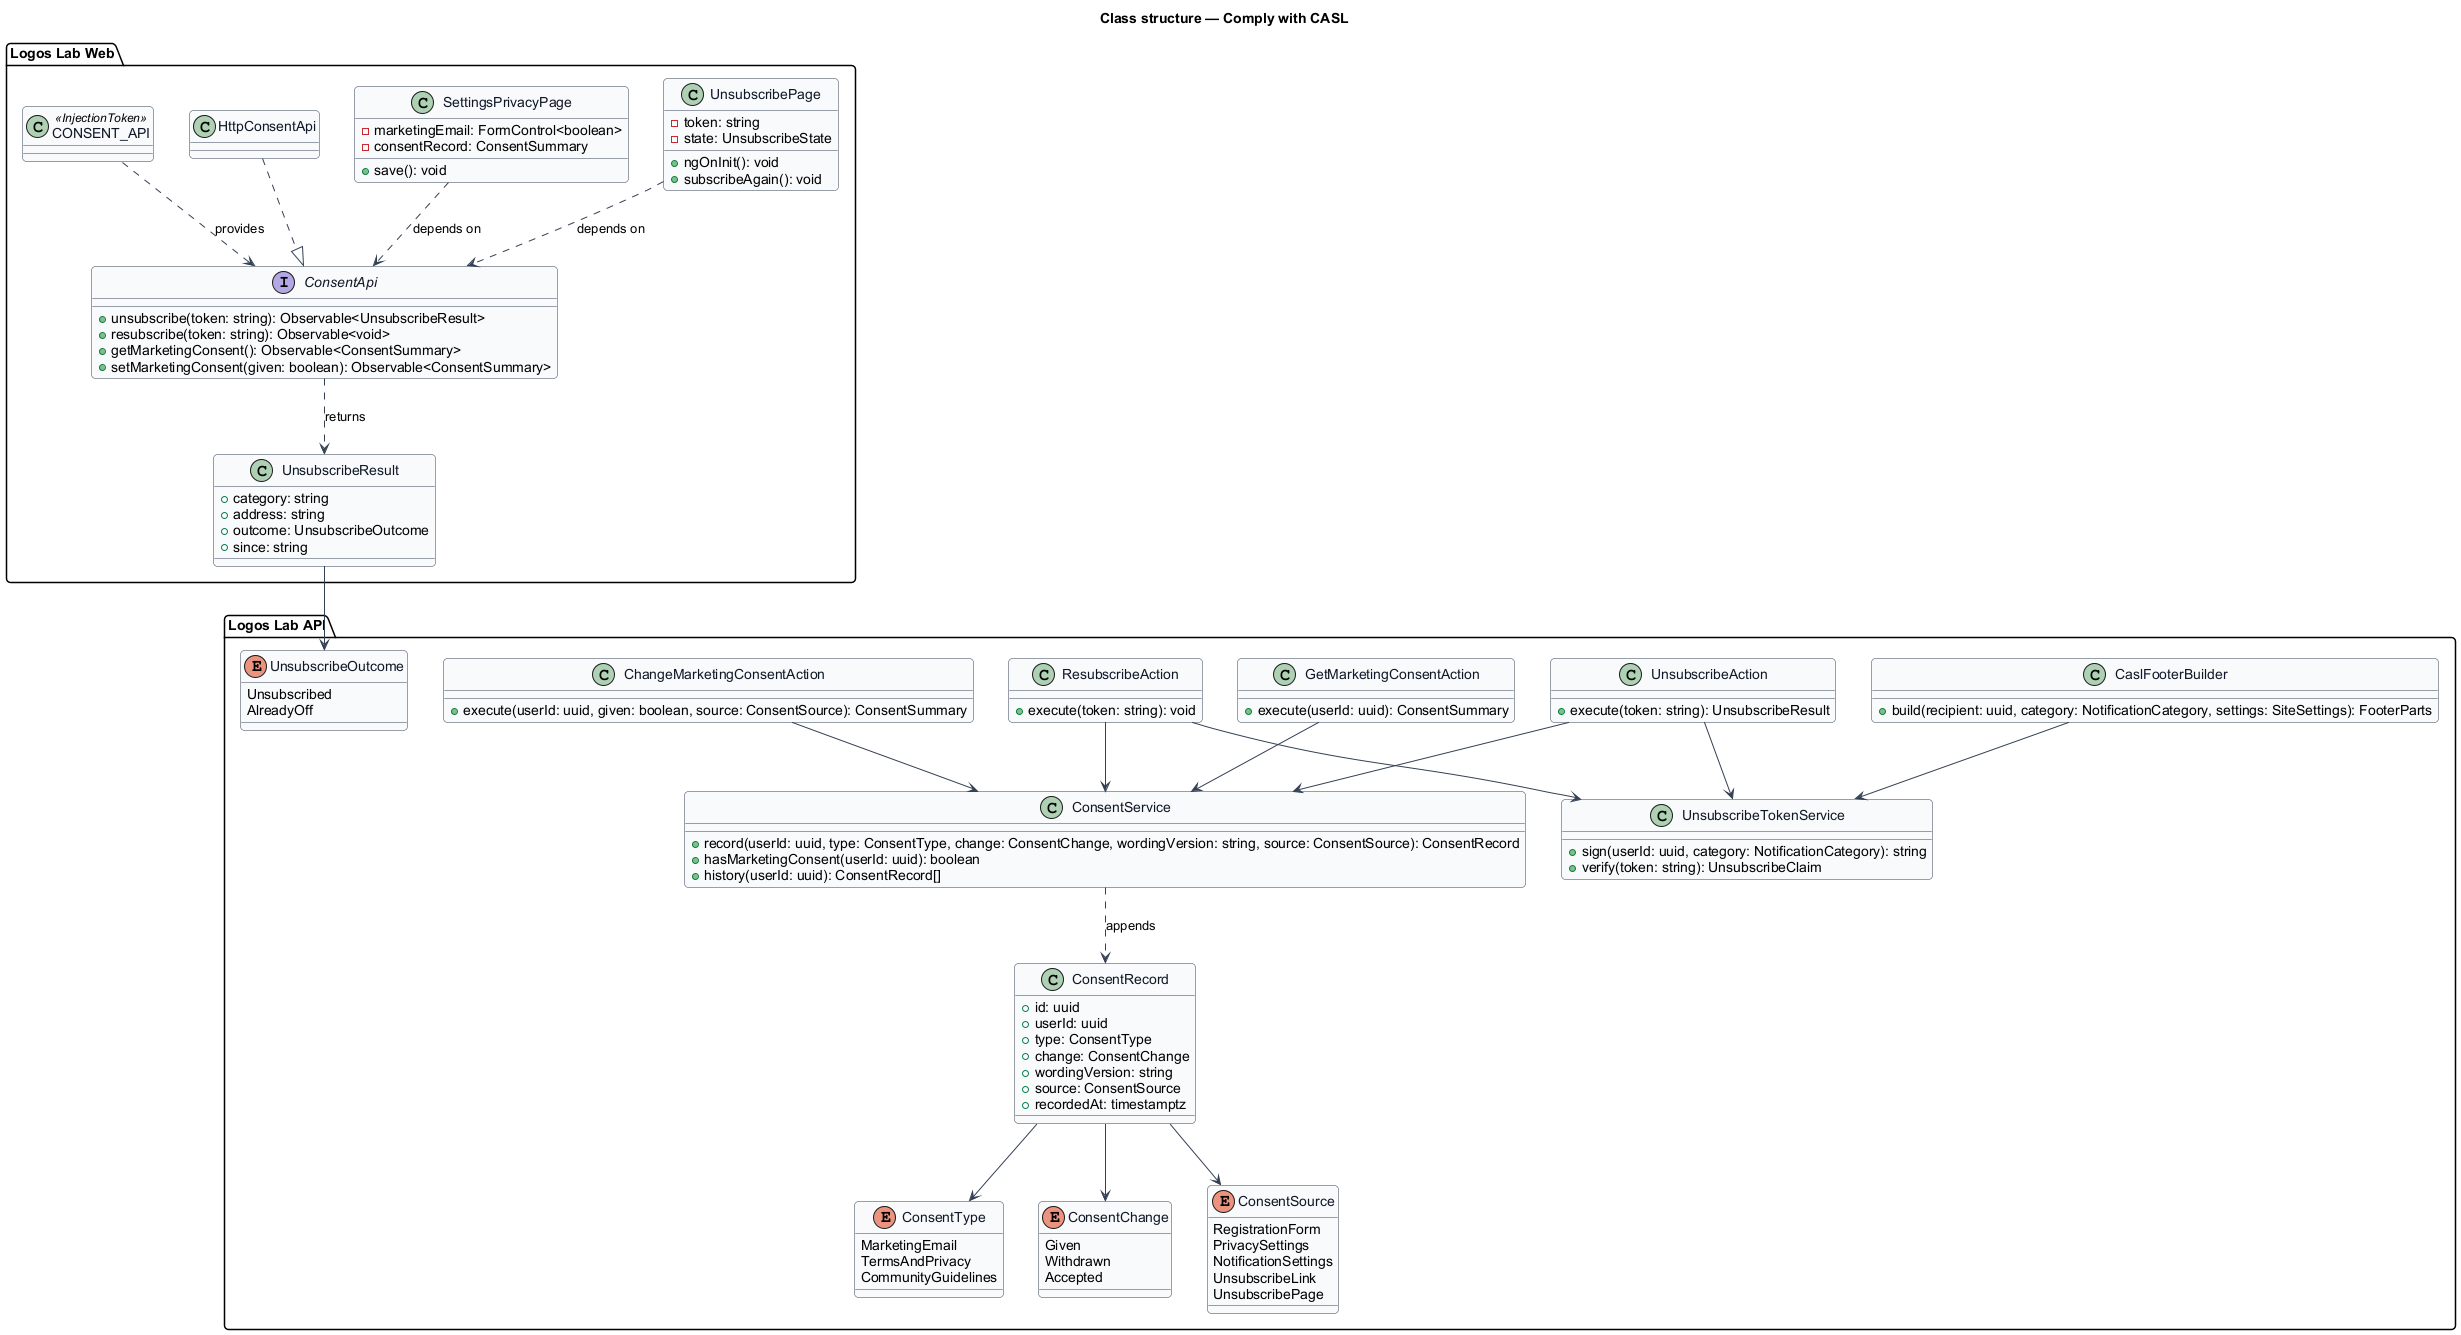

The diagram above was rendered by PlantUML. Its source (embedded in the PNG):
@startuml
' --- shared skin header ---
skinparam backgroundColor #FFFFFF
skinparam shadowing false
skinparam roundcorner 8
skinparam defaultFontName Arial
skinparam ArrowColor #344054
skinparam class {
  BorderColor #344054
  FontColor #101828
  BackgroundColor #F9FAFB
}
' --------------------------
title Class structure — Comply with CASL
package "Logos Lab Web" {
  class UnsubscribePage {
    -token: string
    -state: UnsubscribeState
    +ngOnInit(): void
    +subscribeAgain(): void
  }
  class SettingsPrivacyPage {
    -marketingEmail: FormControl<boolean>
    -consentRecord: ConsentSummary
    +save(): void
  }
  interface ConsentApi {
    +unsubscribe(token: string): Observable<UnsubscribeResult>
    +resubscribe(token: string): Observable<void>
    +getMarketingConsent(): Observable<ConsentSummary>
    +setMarketingConsent(given: boolean): Observable<ConsentSummary>
  }
  class HttpConsentApi
  class "CONSENT_API" as Token <<InjectionToken>>
  class UnsubscribeResult {
    +category: string
    +address: string
    +outcome: UnsubscribeOutcome
    +since: string
  }
}
package "Logos Lab API" {
  class UnsubscribeAction {
    +execute(token: string): UnsubscribeResult
  }
  class ResubscribeAction {
    +execute(token: string): void
  }
  class GetMarketingConsentAction {
    +execute(userId: uuid): ConsentSummary
  }
  class ChangeMarketingConsentAction {
    +execute(userId: uuid, given: boolean, source: ConsentSource): ConsentSummary
  }
  class UnsubscribeTokenService {
    +sign(userId: uuid, category: NotificationCategory): string
    +verify(token: string): UnsubscribeClaim
  }
  class ConsentService {
    +record(userId: uuid, type: ConsentType, change: ConsentChange, wordingVersion: string, source: ConsentSource): ConsentRecord
    +hasMarketingConsent(userId: uuid): boolean
    +history(userId: uuid): ConsentRecord[]
  }
  class CaslFooterBuilder {
    +build(recipient: uuid, category: NotificationCategory, settings: SiteSettings): FooterParts
  }
  class ConsentRecord {
    +id: uuid
    +userId: uuid
    +type: ConsentType
    +change: ConsentChange
    +wordingVersion: string
    +source: ConsentSource
    +recordedAt: timestamptz
  }
  enum ConsentType {
    MarketingEmail
    TermsAndPrivacy
    CommunityGuidelines
  }
  enum ConsentChange {
    Given
    Withdrawn
    Accepted
  }
  enum ConsentSource {
    RegistrationForm
    PrivacySettings
    NotificationSettings
    UnsubscribeLink
    UnsubscribePage
  }
  enum UnsubscribeOutcome {
    Unsubscribed
    AlreadyOff
  }
}
HttpConsentApi ..|> ConsentApi
Token ..> ConsentApi : provides
UnsubscribePage ..> ConsentApi : depends on
SettingsPrivacyPage ..> ConsentApi : depends on
ConsentApi ..> UnsubscribeResult : returns
UnsubscribeResult --> UnsubscribeOutcome
UnsubscribeAction --> UnsubscribeTokenService
UnsubscribeAction --> ConsentService
ResubscribeAction --> UnsubscribeTokenService
ResubscribeAction --> ConsentService
GetMarketingConsentAction --> ConsentService
ChangeMarketingConsentAction --> ConsentService
CaslFooterBuilder --> UnsubscribeTokenService
ConsentService ..> ConsentRecord : appends
ConsentRecord --> ConsentType
ConsentRecord --> ConsentChange
ConsentRecord --> ConsentSource
@enduml